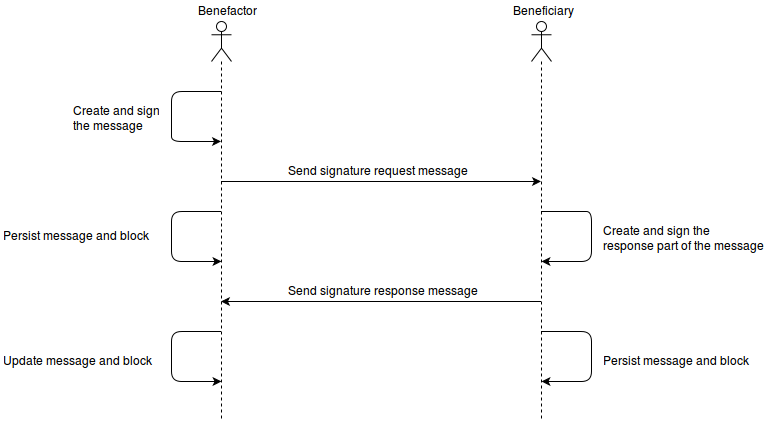

The diagram above was exported from draw.io. Its source (the exported page's mxGraphModel, read from the mxfile embedded in the PNG):
<mxGraphModel dx="936" dy="396" grid="1" gridSize="10" guides="1" tooltips="1" connect="1" arrows="1" fold="1" page="1" pageScale="1" pageWidth="850" pageHeight="1100" background="#ffffff" math="0" shadow="0">
  <root>
    <mxCell id="0" />
    <mxCell id="1" parent="0" />
    <mxCell id="11" value="" style="shape=umlLifeline;participant=umlActor;perimeter=lifelinePerimeter;whiteSpace=wrap;html=1;container=1;collapsible=0;recursiveResize=0;verticalAlign=top;spacingTop=36;labelBackgroundColor=#ffffff;outlineConnect=0;size=40;" vertex="1" parent="1">
      <mxGeometry x="230" y="20" width="20" height="400" as="geometry" />
    </mxCell>
    <mxCell id="14" value="" style="shape=umlLifeline;participant=umlActor;perimeter=lifelinePerimeter;whiteSpace=wrap;html=1;container=1;collapsible=0;recursiveResize=0;verticalAlign=top;spacingTop=36;labelBackgroundColor=#ffffff;outlineConnect=0;size=40;" vertex="1" parent="1">
      <mxGeometry x="550" y="20" width="20" height="400" as="geometry" />
    </mxCell>
    <mxCell id="15" value="Benefactor&lt;br&gt;" style="text;html=1;resizable=0;points=[];autosize=1;align=left;verticalAlign=top;spacingTop=-4;" vertex="1" parent="1">
      <mxGeometry x="215" width="70" height="20" as="geometry" />
    </mxCell>
    <mxCell id="16" value="Beneficiary&lt;br&gt;" style="text;html=1;resizable=0;points=[];autosize=1;align=left;verticalAlign=top;spacingTop=-4;" vertex="1" parent="1">
      <mxGeometry x="530" width="80" height="20" as="geometry" />
    </mxCell>
    <mxCell id="24" value="" style="endArrow=classic;html=1;" edge="1" parent="1" source="11" target="14">
      <mxGeometry width="50" height="50" relative="1" as="geometry">
        <mxPoint x="280" y="250" as="sourcePoint" />
        <mxPoint x="560" y="280" as="targetPoint" />
        <Array as="points">
          <mxPoint x="410" y="180" />
        </Array>
      </mxGeometry>
    </mxCell>
    <mxCell id="28" value="" style="endArrow=classic;html=1;" edge="1" parent="1" source="11">
      <mxGeometry width="50" height="50" relative="1" as="geometry">
        <mxPoint x="240" y="180" as="sourcePoint" />
        <mxPoint x="240" y="260" as="targetPoint" />
        <Array as="points">
          <mxPoint x="190" y="210" />
          <mxPoint x="190" y="260" />
        </Array>
      </mxGeometry>
    </mxCell>
    <mxCell id="29" value="Persist message and block&lt;br&gt;" style="text;html=1;resizable=0;points=[];autosize=1;align=left;verticalAlign=top;spacingTop=-4;" vertex="1" parent="1">
      <mxGeometry x="20" y="225" width="160" height="20" as="geometry" />
    </mxCell>
    <mxCell id="30" value="Send signature request message&lt;br&gt;" style="text;html=1;resizable=0;points=[];autosize=1;align=left;verticalAlign=top;spacingTop=-4;" vertex="1" parent="1">
      <mxGeometry x="305" y="160" width="200" height="20" as="geometry" />
    </mxCell>
    <mxCell id="33" value="" style="endArrow=classic;html=1;" edge="1" parent="1" source="14">
      <mxGeometry width="50" height="50" relative="1" as="geometry">
        <mxPoint x="560" y="280" as="sourcePoint" />
        <mxPoint x="560" y="260" as="targetPoint" />
        <Array as="points">
          <mxPoint x="590" y="210" />
          <mxPoint x="610" y="210" />
          <mxPoint x="610" y="260" />
        </Array>
      </mxGeometry>
    </mxCell>
    <mxCell id="35" value="Create and sign the&lt;br&gt;response part of the message&lt;br&gt;" style="text;html=1;resizable=0;points=[];autosize=1;align=left;verticalAlign=top;spacingTop=-4;" vertex="1" parent="1">
      <mxGeometry x="620" y="220" width="180" height="30" as="geometry" />
    </mxCell>
    <mxCell id="36" value="" style="endArrow=classic;html=1;" edge="1" parent="1" source="14" target="11">
      <mxGeometry width="50" height="50" relative="1" as="geometry">
        <mxPoint x="30" y="490" as="sourcePoint" />
        <mxPoint x="250" y="370" as="targetPoint" />
        <Array as="points">
          <mxPoint x="430" y="300" />
          <mxPoint x="360" y="300" />
        </Array>
      </mxGeometry>
    </mxCell>
    <mxCell id="37" value="Send signature response message&lt;br&gt;&lt;br&gt;" style="text;html=1;resizable=0;points=[];autosize=1;align=left;verticalAlign=top;spacingTop=-4;" vertex="1" parent="1">
      <mxGeometry x="305" y="280" width="210" height="30" as="geometry" />
    </mxCell>
    <mxCell id="38" value="" style="endArrow=classic;html=1;" edge="1" parent="1" source="14">
      <mxGeometry width="50" height="50" relative="1" as="geometry">
        <mxPoint x="610" y="370" as="sourcePoint" />
        <mxPoint x="560" y="380" as="targetPoint" />
        <Array as="points">
          <mxPoint x="610" y="330" />
          <mxPoint x="610" y="380" />
        </Array>
      </mxGeometry>
    </mxCell>
    <mxCell id="39" value="Persist message and block&lt;br&gt;" style="text;html=1;resizable=0;points=[];autosize=1;align=left;verticalAlign=top;spacingTop=-4;" vertex="1" parent="1">
      <mxGeometry x="620" y="350" width="160" height="20" as="geometry" />
    </mxCell>
    <mxCell id="40" value="" style="endArrow=classic;html=1;" edge="1" parent="1" source="11">
      <mxGeometry width="50" height="50" relative="1" as="geometry">
        <mxPoint x="240" y="370" as="sourcePoint" />
        <mxPoint x="240" y="380" as="targetPoint" />
        <Array as="points">
          <mxPoint x="190" y="330" />
          <mxPoint x="190" y="380" />
        </Array>
      </mxGeometry>
    </mxCell>
    <mxCell id="41" value="Update message and block&lt;br&gt;" style="text;html=1;resizable=0;points=[];autosize=1;align=left;verticalAlign=top;spacingTop=-4;" vertex="1" parent="1">
      <mxGeometry x="20" y="350" width="160" height="20" as="geometry" />
    </mxCell>
    <mxCell id="43" value="" style="endArrow=classic;html=1;" edge="1" parent="1" target="11">
      <mxGeometry x="200" y="220" width="50" height="50" as="geometry">
        <mxPoint x="240" y="90" as="sourcePoint" />
        <mxPoint x="250" y="270" as="targetPoint" />
        <Array as="points">
          <mxPoint x="190" y="90" />
          <mxPoint x="190" y="120" />
          <mxPoint x="190" y="140" />
        </Array>
      </mxGeometry>
    </mxCell>
    <mxCell id="44" value="Create and sign&lt;br&gt;the message&lt;br&gt;" style="text;html=1;resizable=0;points=[];autosize=1;align=left;verticalAlign=top;spacingTop=-4;" vertex="1" parent="1">
      <mxGeometry x="90" y="100" width="100" height="30" as="geometry" />
    </mxCell>
  </root>
</mxGraphModel>